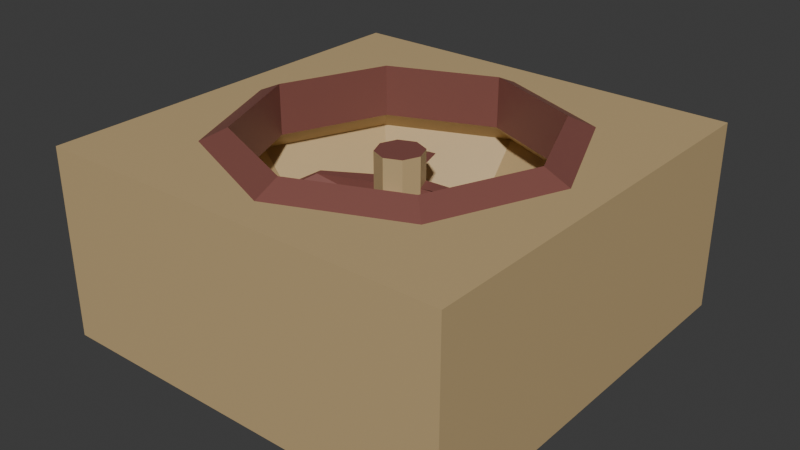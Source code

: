 # Source: Large_Fan.blend  (saved by Blender 5.0.119; exported with 4.5.12 LTS)
import bpy
from mathutils import Matrix  # noqa: F401  (used for matrix-valued properties, if any)

bpy.ops.wm.read_factory_settings(use_empty=True)
scene = bpy.context.scene
scene.name = 'Scene'

# ---- collections
col_collection = bpy.data.collections.new('Collection'); scene.collection.children.link(col_collection)

# ---- materials (node trees are filled in below, after node groups)
mat_material = bpy.data.materials.new('Material')
mat_material.alpha_threshold = 0.0
mat_material.use_backface_culling_lightprobe_volume = False
mat_material.roughness = 0.5
mat_material.line_color = (0.0, 0.0, 0.0, 1.0)
mat_material_001 = bpy.data.materials.new('Material.001')

# ---- material node trees
mat_material.use_nodes = True; mat_material.node_tree.nodes.clear()
_N = mat_material.node_tree.nodes; _L = mat_material.node_tree.links
n0 = _N.new('ShaderNodeOutputMaterial'); n0.name = 'Material Output'; n0.location = (200, 100)
n1 = _N.new('ShaderNodeBsdfPrincipled'); n1.name = 'Principled BSDF'; n1.location = (-200, 100)
n1.inputs[0].default_value = (0.5577, 0.4034, 0.2019, 1.0)
_L.new(n1.outputs[0], n0.inputs[0])
n0.is_active_output = True
mat_material_001.use_nodes = True; mat_material_001.node_tree.nodes.clear()
_N = mat_material_001.node_tree.nodes; _L = mat_material_001.node_tree.links
n0 = _N.new('ShaderNodeBsdfPrincipled'); n0.name = 'Principled BSDF'; n0.location = (-200, 100)
n0.inputs[0].default_value = (0.2259, 0.08052, 0.0652, 1.0)
n1 = _N.new('ShaderNodeOutputMaterial'); n1.name = 'Material Output'; n1.location = (200, 100)
_L.new(n0.outputs[0], n1.inputs[0])
n1.is_active_output = True

# ---- world
world_world = bpy.data.worlds.new('World'); scene.world = world_world
world_world.use_nodes = True; world_world.node_tree.nodes.clear()
_N = world_world.node_tree.nodes; _L = world_world.node_tree.links
n0 = _N.new('ShaderNodeOutputWorld'); n0.name = 'World Output'; n0.location = (200, 100)
n1 = _N.new('ShaderNodeBackground'); n1.name = 'Background'; n1.location = (-200, 100)
n1.inputs[0].default_value = (0.05088, 0.05088, 0.05088, 1.0)
_L.new(n1.outputs[0], n0.inputs[0])
n0.is_active_output = True
world_world.color = (0.05088, 0.05088, 0.05088)
world_world.sun_shadow_jitter_overblur = 0.0

# ---- meshes
me_cube = bpy.data.meshes.new('Cube')
me_cube.from_pydata([(1.0, 1.0, 0.4569), (0.0, 0.8377, 0.1637), (1.0, 1.0, -0.4569), (1.0, -1.0, 0.4569), (0.5923, 0.5923, 0.1637), (1.0, -1.0, -0.4569), (-1.0, 1.0, 0.4569), (0.8377, 0.0, 0.1637), (-1.0, 1.0, -0.4569), (-1.0, -1.0, 0.4569), (0.5923, -0.5923, 0.1637), (-1.0, -1.0, -0.4569), (0.0, -0.8377, 0.1637), (-0.5923, -0.5923, 0.1637), (-0.8377, 0.0, 0.1637), (-0.5923, 0.5923, 0.1637), (-6.925e-09, 0.5739, -0.1574), (0.4058, 0.4058, -0.1574), (0.5739, 2.346e-09, -0.1574), (0.4058, -0.4058, -0.1574), (-6.925e-09, -0.5739, -0.1574), (-0.4058, -0.4058, -0.1574), (-0.5739, 2.346e-09, -0.1574), (-0.4058, 0.4058, -0.1574), (-0.8377, 0.0, 0.4569), (-0.5923, -0.5923, 0.4569), (0.5923, 0.5923, 0.4569), (0.0, 0.8377, 0.4569), (-0.5923, 0.5923, 0.4569), (0.0, -0.8377, 0.4569), (0.8377, 0.0, 0.4569), (0.5923, -0.5923, 0.4569), (5.56e-10, -0.7126, 0.5141), (0.5039, -0.5039, 0.5141), (-0.5039, -0.5039, 0.5141), (-0.7126, -5.56e-10, 0.5141), (-0.5039, 0.5039, 0.5141), (5.56e-10, 0.7126, 0.5141), (0.5039, 0.5039, 0.5141), (0.7126, -5.56e-10, 0.5141), (5.56e-10, 0.7126, 0.2646), (0.5039, 0.5039, 0.2646), (0.7126, -5.56e-10, 0.2646), (0.5039, -0.5039, 0.2646), (5.56e-10, -0.7126, 0.2646), (-0.5039, -0.5039, 0.2646), (-0.7126, -5.56e-10, 0.2646), (-0.5039, 0.5039, 0.2646)], [], [(6, 9, 3, 31, 29, 25, 24, 28), (3, 0, 6, 28, 27, 26, 30, 31), (5, 3, 9, 11), (11, 9, 6, 8), (8, 2, 5, 11), (2, 0, 3, 5), (8, 6, 0, 2), (13, 14, 46, 45), (4, 7, 42, 41), (27, 28, 36, 37), (12, 13, 45, 44), (1, 4, 41, 40), (15, 1, 40, 47), (28, 24, 35, 36), (10, 12, 44, 43), (10, 19, 20, 12), (21, 20, 19, 18, 17, 16, 23, 22), (14, 22, 23, 15), (4, 17, 18, 7), (12, 20, 21, 13), (15, 23, 16, 1), (1, 16, 17, 4), (7, 18, 19, 10), (13, 21, 22, 14), (37, 40, 41, 38), (41, 42, 39, 38), (42, 43, 33, 39), (43, 44, 32, 33), (44, 45, 34, 32), (34, 45, 46, 35), (35, 46, 47, 36), (36, 47, 40, 37), (26, 27, 37, 38), (29, 31, 33, 32), (30, 26, 38, 39), (7, 10, 43, 42), (25, 29, 32, 34), (14, 15, 47, 46), (31, 30, 39, 33), (24, 25, 34, 35)])
me_cube.polygons.foreach_set('material_index', [0, 0, 0, 0, 0, 0, 0, 0, 0, 1, 0, 0, 0, 1, 0, 0, 0, 0, 0, 0, 0, 0, 0, 0, 1, 1, 1, 1, 1, 1, 1, 1, 1, 1, 1, 0, 1, 0, 1, 1])
_uv = me_cube.uv_layers.new(name='UVMap')
_uv.uv.foreach_set('vector', [0.0, 1.0, 0.0, 0.0, 1.0, 0.0, 0.7962, 0.2038, 0.5, 0.08117, 0.2038, 0.2038, 0.08117, 0.5, 0.2038, 0.7962, 1.0, 0.0, 1.0, 1.0, 0.0, 1.0, 0.2038, 0.7962, 0.5, 0.9188, 0.7962, 0.7962, 0.9188, 0.5, 0.7962, 0.2038, 1.0, 0.2131, 1.0, 0.67, 0.0, 0.67, 0.0, 0.2131, 0.0, 0.2131, 0.0, 0.67, 1.0, 0.67, 1.0, 0.2131, 0.0, 1.0, 1.0, 1.0, 1.0, 0.0, 0.0, 0.0, 1.0, 0.2131, 1.0, 0.67, 0.0, 0.67, 0.0, 0.2131, 0.0, 0.2131, 0.0, 0.67, 1.0, 0.67, 1.0, 0.2131, 0.2038, 0.5234, 0.5, 0.5234, 0.5, 0.5234, 0.2038, 0.5234, 0.7962, 0.5234, 0.5, 0.5234, 0.5, 0.5234, 0.7962, 0.5234, 0.5, 0.9188, 0.2038, 0.7962, 0.2038, 0.7962, 0.5, 0.9188, 0.5, 0.5234, 0.2038, 0.5234, 0.2038, 0.5234, 0.5, 0.5234, 0.5, 0.5234, 0.7962, 0.5234, 0.7962, 0.5234, 0.5, 0.5234, 0.2038, 0.5234, 0.5, 0.5234, 0.5, 0.5234, 0.2038, 0.5234, 0.2038, 0.7962, 0.08117, 0.5, 0.08117, 0.5, 0.2038, 0.7962, 0.7962, 0.5234, 0.5, 0.5234, 0.5, 0.5234, 0.7962, 0.5234, 0.7962, 0.5234, 0.7029, 0.3628, 0.5, 0.3628, 0.5, 0.5234, 0.2971, 0.2971, 0.5, 0.2131, 0.7029, 0.2971, 0.7869, 0.5, 0.7029, 0.7029, 0.5, 0.7869, 0.2971, 0.7029, 0.2131, 0.5, 0.5, 0.5234, 0.5, 0.3628, 0.7029, 0.3628, 0.7962, 0.5234, 0.7962, 0.5234, 0.7029, 0.3628, 0.5, 0.3628, 0.5, 0.5234, 0.5, 0.5234, 0.5, 0.3628, 0.2971, 0.3628, 0.2038, 0.5234, 0.2038, 0.5234, 0.2971, 0.3628, 0.5, 0.3628, 0.5, 0.5234, 0.5, 0.5234, 0.5, 0.3628, 0.7029, 0.3628, 0.7962, 0.5234, 0.5, 0.5234, 0.5, 0.3628, 0.2971, 0.3628, 0.2038, 0.5234, 0.2038, 0.5234, 0.2971, 0.3628, 0.5, 0.3628, 0.5, 0.5234, 0.5, 0.67, 0.5, 0.5234, 0.7962, 0.5234, 0.7962, 0.67, 0.7962, 0.5234, 0.5, 0.5234, 0.5, 0.67, 0.7962, 0.67, 0.5, 0.5234, 0.2038, 0.5234, 0.2038, 0.67, 0.5, 0.67, 0.7962, 0.5234, 0.5, 0.5234, 0.5, 0.67, 0.7962, 0.67, 0.5, 0.5234, 0.2038, 0.5234, 0.2038, 0.67, 0.5, 0.67, 0.2038, 0.67, 0.2038, 0.5234, 0.5, 0.5234, 0.5, 0.67, 0.5, 0.67, 0.5, 0.5234, 0.7962, 0.5234, 0.7962, 0.67, 0.2038, 0.67, 0.2038, 0.5234, 0.5, 0.5234, 0.5, 0.67, 0.7962, 0.7962, 0.5, 0.9188, 0.5, 0.9188, 0.7962, 0.7962, 0.5, 0.08117, 0.7962, 0.2038, 0.7962, 0.2038, 0.5, 0.08117, 0.9188, 0.5, 0.7962, 0.7962, 0.7962, 0.7962, 0.9188, 0.5, 0.5, 0.5234, 0.2038, 0.5234, 0.2038, 0.5234, 0.5, 0.5234, 0.2038, 0.2038, 0.5, 0.08117, 0.5, 0.08117, 0.2038, 0.2038, 0.5, 0.5234, 0.7962, 0.5234, 0.7962, 0.5234, 0.5, 0.5234, 0.7962, 0.2038, 0.9188, 0.5, 0.9188, 0.5, 0.7962, 0.2038, 0.08117, 0.5, 0.2038, 0.2038, 0.2038, 0.2038, 0.08117, 0.5])
me_cube.materials.append(mat_material)
me_cube.materials.append(mat_material_001)
me_cube.use_mirror_vertex_groups = False
me_cube.update()
me_cylinder_001 = bpy.data.meshes.new('Cylinder.001')
me_cylinder_001.from_pydata([(-2.629e-09, 0.1128, -0.2926), (-2.629e-09, 0.1128, 0.3857), (0.07974, 0.07974, -0.2926), (0.07974, 0.07974, 0.3857), (0.1128, 0.0, -0.2926), (0.1128, 0.0, 0.3857), (0.07974, -0.07974, -0.2926), (0.07974, -0.07974, 0.3857), (-2.629e-09, -0.1128, -0.2926), (-2.629e-09, -0.1128, 0.3857), (-0.07974, -0.07974, -0.2926), (-0.07974, -0.07974, 0.3857), (-0.1128, 0.0, -0.2926), (-0.1128, 0.0, 0.3857), (-0.07974, 0.07974, -0.2926), (-0.07974, 0.07974, 0.3857), (-2.629e-09, 0.1128, 0.1402), (-2.629e-09, 0.1128, 0.2385), (0.07974, 0.07974, 0.2385), (0.07974, 0.07974, 0.1402), (0.1128, 0.0, 0.2385), (0.1128, 0.0, 0.1402), (0.07974, -0.07974, 0.2385), (0.07974, -0.07974, 0.1402), (-2.629e-09, -0.1128, 0.2385), (-2.629e-09, -0.1128, 0.1402), (-0.07974, -0.07974, 0.2385), (-0.07974, -0.07974, 0.1402), (-0.1128, 0.0, 0.2385), (-0.1128, 0.0, 0.1402), (-0.07974, 0.07974, 0.2385), (-0.07974, 0.07974, 0.1402), (-0.2178, 0.4706, 0.1619), (-0.09938, 0.3752, 0.2168), (0.3644, 0.1338, 0.2168), (0.4483, 0.2605, 0.1619), (0.3752, 0.09938, 0.2168), (0.4706, 0.2178, 0.1619), (0.1338, -0.3644, 0.2168), (0.2605, -0.4483, 0.1619), (0.09938, -0.3752, 0.2168), (0.2178, -0.4706, 0.1619), (-0.3644, -0.1338, 0.2168), (-0.4483, -0.2605, 0.1619), (-0.3752, -0.09938, 0.2168), (-0.4706, -0.2178, 0.1619), (-0.1338, 0.3644, 0.2168), (-0.2605, 0.4483, 0.1619)], [], [(17, 1, 3, 18), (18, 3, 5, 20), (20, 5, 7, 22), (22, 7, 9, 24), (24, 9, 11, 26), (26, 11, 13, 28), (3, 1, 15, 13, 11, 9, 7, 5), (28, 13, 15, 30), (30, 15, 1, 17), (0, 2, 4, 6, 8, 10, 12, 14), (14, 31, 16, 0), (20, 21, 37, 36), (12, 29, 31, 14), (29, 28, 30, 31), (10, 27, 29, 12), (27, 26, 42, 43), (8, 25, 27, 10), (25, 24, 26, 27), (6, 23, 25, 8), (19, 18, 34, 35), (4, 21, 23, 6), (21, 20, 22, 23), (2, 19, 21, 4), (22, 24, 40, 38), (0, 16, 19, 2), (16, 17, 18, 19), (47, 46, 33, 32), (43, 42, 44, 45), (39, 38, 40, 41), (35, 34, 36, 37), (29, 27, 43, 45), (28, 29, 45, 44), (21, 19, 35, 37), (26, 28, 44, 42), (18, 20, 36, 34), (23, 22, 38, 39), (31, 30, 46, 47), (17, 16, 32, 33), (16, 31, 47, 32), (24, 25, 41, 40), (25, 23, 39, 41), (30, 17, 33, 46)])
me_cylinder_001.polygons.foreach_set('material_index', [0, 0, 0, 0, 0, 0, 1, 0, 0, 0, 0, 1, 0, 0, 0, 1, 0, 0, 0, 1, 0, 0, 0, 1, 0, 0, 1, 1, 1, 1, 1, 1, 1, 1, 1, 1, 1, 1, 1, 1, 1, 1])
_uv = me_cylinder_001.uv_layers.new(name='UVMap')
_uv.uv.foreach_set('vector', [1.0, 0.8333, 1.0, 1.0, 0.875, 1.0, 0.875, 0.8333, 0.875, 0.8333, 0.875, 1.0, 0.75, 1.0, 0.75, 0.8333, 0.75, 0.8333, 0.75, 1.0, 0.625, 1.0, 0.625, 0.8333, 0.625, 0.8333, 0.625, 1.0, 0.5, 1.0, 0.5, 0.8333, 0.5, 0.8333, 0.5, 1.0, 0.375, 1.0, 0.375, 0.8333, 0.375, 0.8333, 0.375, 1.0, 0.25, 1.0, 0.25, 0.8333, 0.4197, 0.4197, 0.25, 0.49, 0.08029, 0.4197, 0.01, 0.25, 0.08029, 0.08029, 0.25, 0.01, 0.4197, 0.08029, 0.49, 0.25, 0.25, 0.8333, 0.25, 1.0, 0.125, 1.0, 0.125, 0.8333, 0.125, 0.8333, 0.125, 1.0, 0.0, 1.0, 0.0, 0.8333, 0.75, 0.49, 0.9197, 0.4197, 0.99, 0.25, 0.9197, 0.08029, 0.75, 0.01, 0.5803, 0.08029, 0.51, 0.25, 0.5803, 0.4197, 0.125, 0.5, 0.125, 0.6667, 0.0, 0.6667, 0.0, 0.5, 0.75, 0.8333, 0.75, 0.6667, 0.75, 0.6667, 0.75, 0.8333, 0.25, 0.5, 0.25, 0.6667, 0.125, 0.6667, 0.125, 0.5, 0.25, 0.6667, 0.25, 0.8333, 0.125, 0.8333, 0.125, 0.6667, 0.375, 0.5, 0.375, 0.6667, 0.25, 0.6667, 0.25, 0.5, 0.375, 0.6667, 0.375, 0.8333, 0.375, 0.8333, 0.375, 0.6667, 0.5, 0.5, 0.5, 0.6667, 0.375, 0.6667, 0.375, 0.5, 0.5, 0.6667, 0.5, 0.8333, 0.375, 0.8333, 0.375, 0.6667, 0.625, 0.5, 0.625, 0.6667, 0.5, 0.6667, 0.5, 0.5, 0.875, 0.6667, 0.875, 0.8333, 0.875, 0.8333, 0.875, 0.6667, 0.75, 0.5, 0.75, 0.6667, 0.625, 0.6667, 0.625, 0.5, 0.75, 0.6667, 0.75, 0.8333, 0.625, 0.8333, 0.625, 0.6667, 0.875, 0.5, 0.875, 0.6667, 0.75, 0.6667, 0.75, 0.5, 0.625, 0.8333, 0.5, 0.8333, 0.5, 0.8333, 0.625, 0.8333, 1.0, 0.5, 1.0, 0.6667, 0.875, 0.6667, 0.875, 0.5, 1.0, 0.6667, 1.0, 0.8333, 0.875, 0.8333, 0.875, 0.6667, 0.125, 0.6667, 0.125, 0.8333, 0.0, 0.8333, 0.0, 0.6667, 0.375, 0.6667, 0.375, 0.8333, 0.25, 0.8333, 0.25, 0.6667, 0.625, 0.6667, 0.625, 0.8333, 0.5, 0.8333, 0.5, 0.6667, 0.875, 0.6667, 0.875, 0.8333, 0.75, 0.8333, 0.75, 0.6667, 0.25, 0.6667, 0.375, 0.6667, 0.375, 0.6667, 0.25, 0.6667, 0.25, 0.8333, 0.25, 0.6667, 0.25, 0.6667, 0.25, 0.8333, 0.75, 0.6667, 0.875, 0.6667, 0.875, 0.6667, 0.75, 0.6667, 0.375, 0.8333, 0.25, 0.8333, 0.25, 0.8333, 0.375, 0.8333, 0.875, 0.8333, 0.75, 0.8333, 0.75, 0.8333, 0.875, 0.8333, 0.625, 0.6667, 0.625, 0.8333, 0.625, 0.8333, 0.625, 0.6667, 0.125, 0.6667, 0.125, 0.8333, 0.125, 0.8333, 0.125, 0.6667, 1.0, 0.8333, 1.0, 0.6667, 1.0, 0.6667, 1.0, 0.8333, 0.0, 0.6667, 0.125, 0.6667, 0.125, 0.6667, 0.0, 0.6667, 0.5, 0.8333, 0.5, 0.6667, 0.5, 0.6667, 0.5, 0.8333, 0.5, 0.6667, 0.625, 0.6667, 0.625, 0.6667, 0.5, 0.6667, 0.125, 0.8333, 0.0, 0.8333, 0.0, 0.8333, 0.125, 0.8333])
me_cylinder_001.materials.append(mat_material)
me_cylinder_001.materials.append(mat_material_001)
me_cylinder_001.update()

# ---- objects
ob_cube = bpy.data.objects.new('Cube', me_cube)
ob_cylinder = bpy.data.objects.new('Cylinder', me_cylinder_001)

# ---- transforms, parenting, visibility, modifiers, constraints
ob_cube.location = (0.0, 0.0, 0.0)
ob_cube.lock_rotations_4d = False
ob_cube.empty_display_type = 'ARROWS'
ob_cube.lineart.crease_threshold = 0.0
ob_cylinder.location = (0.0, 0.0, 0.0)

# ---- collection membership
col_collection.objects.link(ob_cube)
col_collection.objects.link(ob_cylinder)

# ---- scene / render settings (as saved in the file)
scene.frame_start = 1; scene.frame_end = 250; scene.frame_set(1)
scene.render.engine = 'BLENDER_EEVEE_NEXT'
scene.render.bake_bias = 0.0
scene.render.bake_samples = 0
scene.cycles.sampling_pattern = 'TABULATED_SOBOL'
scene.eevee.use_volume_custom_range = False
bpy.context.view_layer.update()

# ---- added for rendering (the .blend has no active camera and no usable light): camera, sun
cam_auto = bpy.data.cameras.new('AutoCamera')
cam_auto.lens = 50.0
cam_auto.sensor_width = 36.0
cam_auto.clip_end = 1000.0
ob_auto_camera = bpy.data.objects.new('AutoCamera', cam_auto)
scene.collection.objects.link(ob_auto_camera)
ob_auto_camera.location = (2.76685, -3.32022, 2.24206)
ob_auto_camera.rotation_euler = (1.09748, -7.21219e-08, 0.694738)
scene.camera = ob_auto_camera
light_auto_sun = bpy.data.lights.new('AutoSun', 'SUN')
light_auto_sun.energy = 3.0
light_auto_sun.angle = 0.0523599
ob_auto_sun = bpy.data.objects.new('AutoSun', light_auto_sun)
scene.collection.objects.link(ob_auto_sun)
ob_auto_sun.rotation_euler = (0.872665, 0.174533, 0.523599)
bpy.context.view_layer.update()
